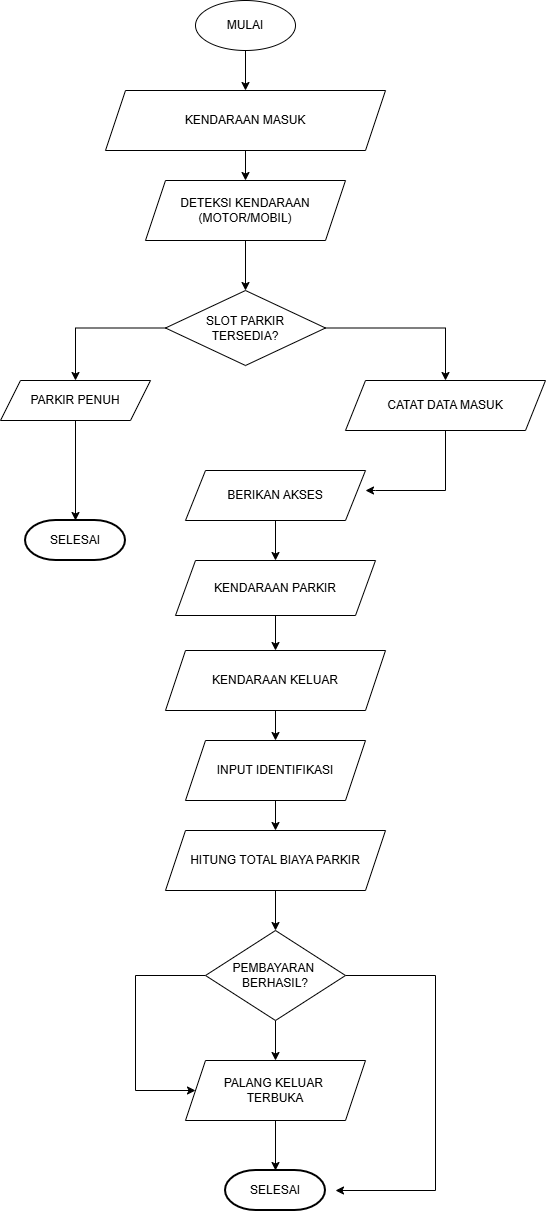

The diagram above was exported from draw.io. Its source (the exported page's mxGraphModel, read from the mxfile embedded in the PNG):
<mxGraphModel dx="1846" dy="572" grid="1" gridSize="10" guides="1" tooltips="1" connect="1" arrows="1" fold="1" page="1" pageScale="1" pageWidth="850" pageHeight="1100" math="0" shadow="0">
  <root>
    <mxCell id="0" />
    <mxCell id="1" parent="0" />
    <mxCell id="2Eo4zDD_ufYdOk1fZVFb-3" edge="1" parent="1" source="2Eo4zDD_ufYdOk1fZVFb-1" style="edgeStyle=orthogonalEdgeStyle;rounded=0;orthogonalLoop=1;jettySize=auto;html=1;" target="2Eo4zDD_ufYdOk1fZVFb-2" value="">
      <mxGeometry relative="1" as="geometry" />
    </mxCell>
    <mxCell id="2Eo4zDD_ufYdOk1fZVFb-1" parent="1" style="shape=ellipse;html=1;dashed=0;whiteSpace=wrap;perimeter=ellipsePerimeter;" value="MULAI" vertex="1">
      <mxGeometry height="50" width="100" x="90" y="40" as="geometry" />
    </mxCell>
    <mxCell id="2Eo4zDD_ufYdOk1fZVFb-5" edge="1" parent="1" source="2Eo4zDD_ufYdOk1fZVFb-2" style="edgeStyle=orthogonalEdgeStyle;rounded=0;orthogonalLoop=1;jettySize=auto;html=1;" target="2Eo4zDD_ufYdOk1fZVFb-4" value="">
      <mxGeometry relative="1" as="geometry" />
    </mxCell>
    <mxCell id="2Eo4zDD_ufYdOk1fZVFb-2" parent="1" style="shape=parallelogram;perimeter=parallelogramPerimeter;whiteSpace=wrap;html=1;fixedSize=1;dashed=0;" value="KENDARAAN MASUK" vertex="1">
      <mxGeometry height="60" width="280" y="130" as="geometry" />
    </mxCell>
    <mxCell id="2Eo4zDD_ufYdOk1fZVFb-7" edge="1" parent="1" source="2Eo4zDD_ufYdOk1fZVFb-4" style="edgeStyle=orthogonalEdgeStyle;rounded=0;orthogonalLoop=1;jettySize=auto;html=1;" target="2Eo4zDD_ufYdOk1fZVFb-6" value="">
      <mxGeometry relative="1" as="geometry" />
    </mxCell>
    <mxCell id="2Eo4zDD_ufYdOk1fZVFb-4" parent="1" style="shape=parallelogram;perimeter=parallelogramPerimeter;whiteSpace=wrap;html=1;fixedSize=1;dashed=0;" value="DETEKSI KENDARAAN&lt;div&gt;(MOTOR/MOBIL)&lt;/div&gt;" vertex="1">
      <mxGeometry height="60" width="200" x="40" y="220" as="geometry" />
    </mxCell>
    <mxCell id="2Eo4zDD_ufYdOk1fZVFb-8" edge="1" parent="1" source="2Eo4zDD_ufYdOk1fZVFb-6" style="edgeStyle=orthogonalEdgeStyle;rounded=0;orthogonalLoop=1;jettySize=auto;html=1;entryX=0.5;entryY=0;entryDx=0;entryDy=0;" target="2Eo4zDD_ufYdOk1fZVFb-9">
      <mxGeometry relative="1" as="geometry">
        <Array as="points">
          <mxPoint x="-30" y="368" />
        </Array>
        <mxPoint x="-50" y="360" as="targetPoint" />
      </mxGeometry>
    </mxCell>
    <mxCell id="2Eo4zDD_ufYdOk1fZVFb-15" edge="1" parent="1" source="2Eo4zDD_ufYdOk1fZVFb-6" style="edgeStyle=orthogonalEdgeStyle;rounded=0;orthogonalLoop=1;jettySize=auto;html=1;" target="2Eo4zDD_ufYdOk1fZVFb-14" value="">
      <mxGeometry relative="1" as="geometry" />
    </mxCell>
    <mxCell id="2Eo4zDD_ufYdOk1fZVFb-6" parent="1" style="rhombus;whiteSpace=wrap;html=1;dashed=0;" value="SLOT PARKIR&lt;div&gt;TERSEDIA?&lt;/div&gt;" vertex="1">
      <mxGeometry height="75" width="160" x="60" y="330" as="geometry" />
    </mxCell>
    <mxCell id="2Eo4zDD_ufYdOk1fZVFb-11" edge="1" parent="1" source="2Eo4zDD_ufYdOk1fZVFb-9" style="edgeStyle=orthogonalEdgeStyle;rounded=0;orthogonalLoop=1;jettySize=auto;html=1;entryX=0.5;entryY=0;entryDx=0;entryDy=0;entryPerimeter=0;" target="2Eo4zDD_ufYdOk1fZVFb-13" value="">
      <mxGeometry relative="1" as="geometry">
        <Array as="points" />
        <mxPoint x="-5" y="550" as="targetPoint" />
      </mxGeometry>
    </mxCell>
    <mxCell id="2Eo4zDD_ufYdOk1fZVFb-9" parent="1" style="shape=parallelogram;perimeter=parallelogramPerimeter;whiteSpace=wrap;html=1;fixedSize=1;dashed=0;" value="PARKIR PENUH" vertex="1">
      <mxGeometry height="40" width="150" x="-105" y="420" as="geometry" />
    </mxCell>
    <mxCell id="2Eo4zDD_ufYdOk1fZVFb-13" parent="1" style="strokeWidth=2;html=1;shape=mxgraph.flowchart.terminator;whiteSpace=wrap;" value="SELESAI" vertex="1">
      <mxGeometry height="40" width="100" x="-80" y="560" as="geometry" />
    </mxCell>
    <mxCell id="2Eo4zDD_ufYdOk1fZVFb-17" edge="1" parent="1" source="2Eo4zDD_ufYdOk1fZVFb-14" style="edgeStyle=orthogonalEdgeStyle;rounded=0;orthogonalLoop=1;jettySize=auto;html=1;" value="">
      <mxGeometry relative="1" as="geometry">
        <Array as="points">
          <mxPoint x="340" y="530" />
          <mxPoint x="270" y="530" />
        </Array>
        <mxPoint x="260" y="530" as="targetPoint" />
      </mxGeometry>
    </mxCell>
    <mxCell id="2Eo4zDD_ufYdOk1fZVFb-14" parent="1" style="shape=parallelogram;perimeter=parallelogramPerimeter;whiteSpace=wrap;html=1;fixedSize=1;" value="CATAT DATA MASUK" vertex="1">
      <mxGeometry height="50" width="200" x="240" y="420" as="geometry" />
    </mxCell>
    <mxCell id="2Eo4zDD_ufYdOk1fZVFb-22" edge="1" parent="1" source="2Eo4zDD_ufYdOk1fZVFb-18" style="edgeStyle=orthogonalEdgeStyle;rounded=0;orthogonalLoop=1;jettySize=auto;html=1;" target="2Eo4zDD_ufYdOk1fZVFb-21" value="">
      <mxGeometry relative="1" as="geometry" />
    </mxCell>
    <mxCell id="2Eo4zDD_ufYdOk1fZVFb-18" parent="1" style="shape=parallelogram;perimeter=parallelogramPerimeter;whiteSpace=wrap;html=1;fixedSize=1;" value="BERIKAN AKSES" vertex="1">
      <mxGeometry height="50" width="180" x="80" y="510" as="geometry" />
    </mxCell>
    <mxCell id="2Eo4zDD_ufYdOk1fZVFb-24" edge="1" parent="1" source="2Eo4zDD_ufYdOk1fZVFb-21" style="edgeStyle=orthogonalEdgeStyle;rounded=0;orthogonalLoop=1;jettySize=auto;html=1;" target="2Eo4zDD_ufYdOk1fZVFb-23" value="">
      <mxGeometry relative="1" as="geometry" />
    </mxCell>
    <mxCell id="2Eo4zDD_ufYdOk1fZVFb-21" parent="1" style="shape=parallelogram;perimeter=parallelogramPerimeter;whiteSpace=wrap;html=1;fixedSize=1;" value="KENDARAAN PARKIR" vertex="1">
      <mxGeometry height="55" width="200" x="70" y="600" as="geometry" />
    </mxCell>
    <mxCell id="2Eo4zDD_ufYdOk1fZVFb-26" edge="1" parent="1" source="2Eo4zDD_ufYdOk1fZVFb-23" style="edgeStyle=orthogonalEdgeStyle;rounded=0;orthogonalLoop=1;jettySize=auto;html=1;" target="2Eo4zDD_ufYdOk1fZVFb-25" value="">
      <mxGeometry relative="1" as="geometry" />
    </mxCell>
    <mxCell id="2Eo4zDD_ufYdOk1fZVFb-23" parent="1" style="shape=parallelogram;perimeter=parallelogramPerimeter;whiteSpace=wrap;html=1;fixedSize=1;" value="KENDARAAN KELUAR" vertex="1">
      <mxGeometry height="60" width="220" x="60" y="690" as="geometry" />
    </mxCell>
    <mxCell id="2Eo4zDD_ufYdOk1fZVFb-28" edge="1" parent="1" source="2Eo4zDD_ufYdOk1fZVFb-25" style="edgeStyle=orthogonalEdgeStyle;rounded=0;orthogonalLoop=1;jettySize=auto;html=1;" target="2Eo4zDD_ufYdOk1fZVFb-27" value="">
      <mxGeometry relative="1" as="geometry" />
    </mxCell>
    <mxCell id="2Eo4zDD_ufYdOk1fZVFb-25" parent="1" style="shape=parallelogram;perimeter=parallelogramPerimeter;whiteSpace=wrap;html=1;fixedSize=1;" value="INPUT IDENTIFIKASI" vertex="1">
      <mxGeometry height="60" width="180" x="80" y="780" as="geometry" />
    </mxCell>
    <mxCell id="2Eo4zDD_ufYdOk1fZVFb-30" edge="1" parent="1" source="2Eo4zDD_ufYdOk1fZVFb-27" style="edgeStyle=orthogonalEdgeStyle;rounded=0;orthogonalLoop=1;jettySize=auto;html=1;" target="2Eo4zDD_ufYdOk1fZVFb-29" value="">
      <mxGeometry relative="1" as="geometry" />
    </mxCell>
    <mxCell id="2Eo4zDD_ufYdOk1fZVFb-27" parent="1" style="shape=parallelogram;perimeter=parallelogramPerimeter;whiteSpace=wrap;html=1;fixedSize=1;" value="HITUNG TOTAL BIAYA PARKIR" vertex="1">
      <mxGeometry height="60" width="220" x="60" y="870" as="geometry" />
    </mxCell>
    <mxCell id="2Eo4zDD_ufYdOk1fZVFb-32" edge="1" parent="1" source="2Eo4zDD_ufYdOk1fZVFb-29" style="edgeStyle=orthogonalEdgeStyle;rounded=0;orthogonalLoop=1;jettySize=auto;html=1;" target="2Eo4zDD_ufYdOk1fZVFb-31" value="">
      <mxGeometry relative="1" as="geometry" />
    </mxCell>
    <mxCell id="2Eo4zDD_ufYdOk1fZVFb-38" edge="1" parent="1" source="2Eo4zDD_ufYdOk1fZVFb-29" style="edgeStyle=orthogonalEdgeStyle;rounded=0;orthogonalLoop=1;jettySize=auto;html=1;" target="2Eo4zDD_ufYdOk1fZVFb-31" value="">
      <mxGeometry relative="1" as="geometry">
        <Array as="points">
          <mxPoint x="30" y="1015" />
          <mxPoint x="30" y="1130" />
        </Array>
        <mxPoint y="1130" as="targetPoint" />
      </mxGeometry>
    </mxCell>
    <mxCell id="2Eo4zDD_ufYdOk1fZVFb-40" edge="1" parent="1" source="2Eo4zDD_ufYdOk1fZVFb-29" style="edgeStyle=orthogonalEdgeStyle;rounded=0;orthogonalLoop=1;jettySize=auto;html=1;" value="">
      <mxGeometry relative="1" as="geometry">
        <Array as="points">
          <mxPoint x="330" y="1015" />
          <mxPoint x="330" y="1230" />
        </Array>
        <mxPoint x="230" y="1230" as="targetPoint" />
      </mxGeometry>
    </mxCell>
    <mxCell id="2Eo4zDD_ufYdOk1fZVFb-29" parent="1" style="rhombus;whiteSpace=wrap;html=1;" value="PEMBAYARAN&amp;nbsp;&lt;div&gt;BERHASIL?&lt;/div&gt;" vertex="1">
      <mxGeometry height="90" width="140" x="100" y="970" as="geometry" />
    </mxCell>
    <mxCell id="2Eo4zDD_ufYdOk1fZVFb-36" edge="1" parent="1" source="2Eo4zDD_ufYdOk1fZVFb-31" style="edgeStyle=orthogonalEdgeStyle;rounded=0;orthogonalLoop=1;jettySize=auto;html=1;" target="2Eo4zDD_ufYdOk1fZVFb-35" value="">
      <mxGeometry relative="1" as="geometry" />
    </mxCell>
    <mxCell id="2Eo4zDD_ufYdOk1fZVFb-31" parent="1" style="shape=parallelogram;perimeter=parallelogramPerimeter;whiteSpace=wrap;html=1;fixedSize=1;" value="PALANG KELUAR&amp;nbsp;&lt;div&gt;TERBUKA&lt;/div&gt;" vertex="1">
      <mxGeometry height="60" width="180" x="80" y="1100" as="geometry" />
    </mxCell>
    <mxCell id="2Eo4zDD_ufYdOk1fZVFb-35" parent="1" style="strokeWidth=2;html=1;shape=mxgraph.flowchart.terminator;whiteSpace=wrap;" value="SELESAI" vertex="1">
      <mxGeometry height="40" width="100" x="120" y="1210" as="geometry" />
    </mxCell>
  </root>
</mxGraphModel>